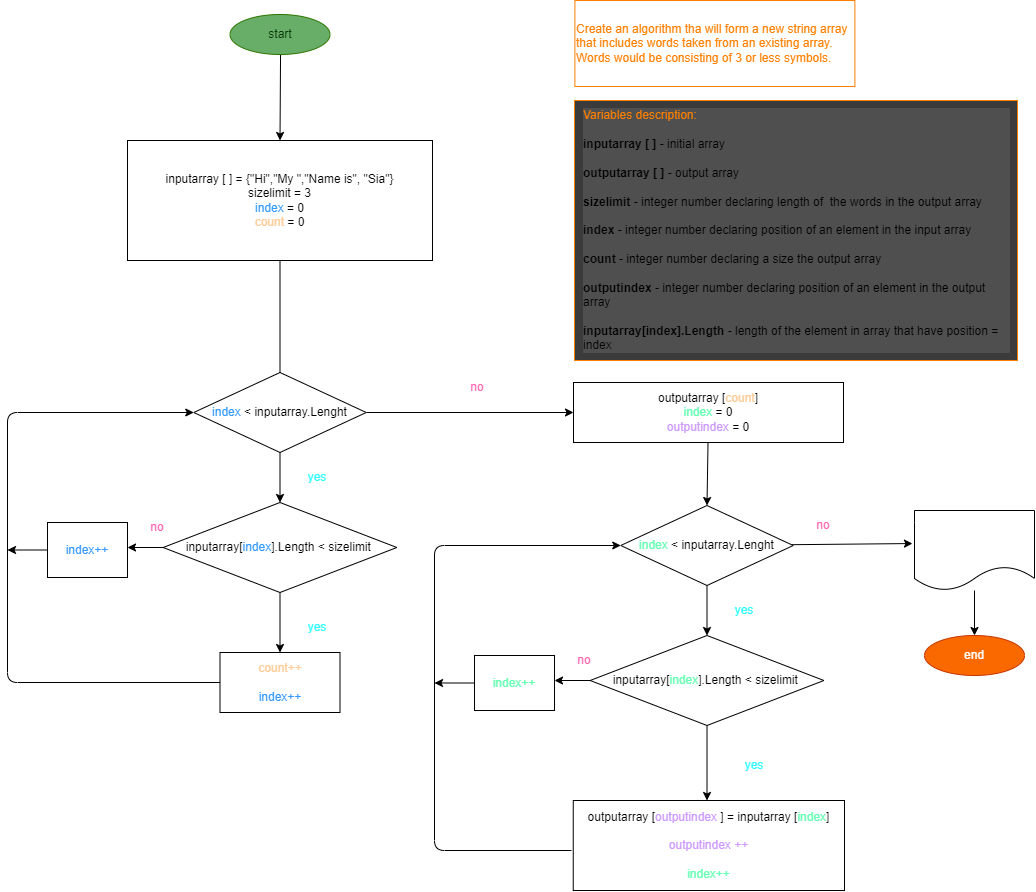

The diagram above was exported from draw.io. Its source (the exported page's mxGraphModel, read from the mxfile embedded in the PNG):
<mxGraphModel dx="1244" dy="1786" grid="1" gridSize="10" guides="1" tooltips="1" connect="1" arrows="1" fold="1" page="1" pageScale="1" pageWidth="850" pageHeight="1100" math="0" shadow="0">
  <root>
    <mxCell id="0" />
    <mxCell id="1" parent="0" />
    <mxCell id="2" style="edgeStyle=none;html=1;entryX=0.5;entryY=0;entryDx=0;entryDy=0;fontColor=#003300;" edge="1" parent="1" source="3" target="5">
      <mxGeometry relative="1" as="geometry" />
    </mxCell>
    <mxCell id="3" value="&lt;font color=&quot;#003300&quot;&gt;start&lt;/font&gt;" style="ellipse;whiteSpace=wrap;html=1;fillColor=#68AD68;fontColor=#ffffff;strokeColor=#2D7600;" vertex="1" parent="1">
      <mxGeometry x="235.5" y="-1086" width="100" height="40" as="geometry" />
    </mxCell>
    <mxCell id="4" style="edgeStyle=none;html=1;entryX=0.5;entryY=0.125;entryDx=0;entryDy=0;entryPerimeter=0;" edge="1" parent="1" source="5" target="8">
      <mxGeometry relative="1" as="geometry" />
    </mxCell>
    <mxCell id="5" value="inputarray [ ] = {&quot;Hi&quot;,&quot;My &quot;,&quot;Name is&quot;, &quot;Sia&quot;}&lt;br&gt;sizelimit = 3&lt;br&gt;&lt;span style=&quot;color: rgb(51 , 153 , 255)&quot;&gt;index&amp;nbsp;&lt;/span&gt;= 0&lt;br&gt;&lt;font color=&quot;#ffcc99&quot;&gt;count&amp;nbsp;&lt;/font&gt;= 0" style="rounded=0;whiteSpace=wrap;html=1;" vertex="1" parent="1">
      <mxGeometry x="133" y="-960" width="305" height="120" as="geometry" />
    </mxCell>
    <mxCell id="6" style="edgeStyle=none;html=1;entryX=0;entryY=0.5;entryDx=0;entryDy=0;" edge="1" parent="1" source="8" target="14">
      <mxGeometry relative="1" as="geometry" />
    </mxCell>
    <mxCell id="7" style="edgeStyle=none;html=1;entryX=0.5;entryY=0;entryDx=0;entryDy=0;fontColor=#FF8000;" edge="1" parent="1" source="8" target="18">
      <mxGeometry relative="1" as="geometry" />
    </mxCell>
    <mxCell id="8" value="&lt;font color=&quot;#3399ff&quot;&gt;index &lt;/font&gt;&amp;lt; inputarray.Lenght" style="rhombus;whiteSpace=wrap;html=1;" vertex="1" parent="1">
      <mxGeometry x="199.25" y="-728" width="172.5" height="80" as="geometry" />
    </mxCell>
    <mxCell id="9" value="&lt;font color=&quot;#ff8000&quot;&gt;Create an algorithm tha will form a new string array that includes words taken from an existing array. Words would be consisting of 3 or less symbols.&lt;/font&gt;" style="text;html=1;strokeColor=#FF8000;fillColor=none;align=left;verticalAlign=middle;whiteSpace=wrap;rounded=0;" vertex="1" parent="1">
      <mxGeometry x="580.38" y="-1100" width="280" height="86" as="geometry" />
    </mxCell>
    <mxCell id="10" style="edgeStyle=none;html=1;entryX=0;entryY=0.5;entryDx=0;entryDy=0;exitX=0;exitY=0.5;exitDx=0;exitDy=0;" edge="1" parent="1" source="11" target="8">
      <mxGeometry relative="1" as="geometry">
        <Array as="points">
          <mxPoint x="13" y="-418" />
          <mxPoint x="13" y="-688" />
        </Array>
      </mxGeometry>
    </mxCell>
    <mxCell id="11" value="&lt;font color=&quot;#ffcc99&quot;&gt;count++&lt;br&gt;&lt;/font&gt;&lt;br&gt;&lt;span style=&quot;color: rgb(51 , 153 , 255)&quot;&gt;index++&lt;/span&gt;" style="rounded=0;whiteSpace=wrap;html=1;" vertex="1" parent="1">
      <mxGeometry x="225.5" y="-448" width="120" height="60" as="geometry" />
    </mxCell>
    <mxCell id="12" value="&lt;span style=&quot;color: rgb(51 , 255 , 255)&quot;&gt;yes&lt;/span&gt;" style="text;html=1;strokeColor=none;fillColor=none;align=center;verticalAlign=middle;whiteSpace=wrap;rounded=0;" vertex="1" parent="1">
      <mxGeometry x="293" y="-488" width="60" height="30" as="geometry" />
    </mxCell>
    <mxCell id="13" style="edgeStyle=none;html=1;entryX=0.5;entryY=0;entryDx=0;entryDy=0;fontColor=#FF8000;" edge="1" parent="1" source="14" target="23">
      <mxGeometry relative="1" as="geometry" />
    </mxCell>
    <mxCell id="14" value="outputarray [&lt;font color=&quot;#ffcc99&quot;&gt;count&lt;/font&gt;]&lt;br&gt;&lt;font color=&quot;#66ffb3&quot;&gt;index &lt;/font&gt;= 0&lt;br&gt;&lt;font color=&quot;#cc99ff&quot;&gt;outputindex &lt;/font&gt;= 0" style="rounded=0;whiteSpace=wrap;html=1;" vertex="1" parent="1">
      <mxGeometry x="579" y="-718" width="270" height="60" as="geometry" />
    </mxCell>
    <mxCell id="15" value="&lt;span style=&quot;color: rgb(255 , 102 , 179)&quot;&gt;no&lt;/span&gt;" style="text;html=1;strokeColor=none;fillColor=none;align=center;verticalAlign=middle;whiteSpace=wrap;rounded=0;" vertex="1" parent="1">
      <mxGeometry x="453" y="-728" width="60" height="30" as="geometry" />
    </mxCell>
    <mxCell id="16" style="edgeStyle=none;html=1;entryX=0.5;entryY=0;entryDx=0;entryDy=0;fontColor=#FF8000;" edge="1" parent="1" source="18" target="11">
      <mxGeometry relative="1" as="geometry" />
    </mxCell>
    <mxCell id="17" style="edgeStyle=none;html=1;fontColor=#FF8000;" edge="1" parent="1" source="18">
      <mxGeometry relative="1" as="geometry">
        <mxPoint x="133" y="-553" as="targetPoint" />
      </mxGeometry>
    </mxCell>
    <mxCell id="18" value="inputarray[&lt;span style=&quot;color: rgb(51 , 153 , 255)&quot;&gt;index&lt;/span&gt;].Length &amp;lt; sizelimit&amp;nbsp;" style="rhombus;whiteSpace=wrap;html=1;" vertex="1" parent="1">
      <mxGeometry x="168.62" y="-598" width="233.75" height="90" as="geometry" />
    </mxCell>
    <mxCell id="19" value="&lt;font color=&quot;#33ffff&quot;&gt;yes&lt;/font&gt;" style="text;html=1;strokeColor=none;fillColor=none;align=center;verticalAlign=middle;whiteSpace=wrap;rounded=0;" vertex="1" parent="1">
      <mxGeometry x="293" y="-638" width="60" height="30" as="geometry" />
    </mxCell>
    <mxCell id="20" value="&lt;font color=&quot;#ff66b3&quot;&gt;no&lt;/font&gt;" style="text;html=1;strokeColor=none;fillColor=none;align=center;verticalAlign=middle;whiteSpace=wrap;rounded=0;" vertex="1" parent="1">
      <mxGeometry x="133" y="-588" width="60" height="30" as="geometry" />
    </mxCell>
    <mxCell id="21" style="edgeStyle=none;html=1;entryX=0.5;entryY=0;entryDx=0;entryDy=0;fontColor=#FF8000;" edge="1" parent="1" source="23" target="25">
      <mxGeometry relative="1" as="geometry" />
    </mxCell>
    <mxCell id="22" style="edgeStyle=none;html=1;entryX=-0.017;entryY=0.413;entryDx=0;entryDy=0;entryPerimeter=0;fontColor=#FF8000;" edge="1" parent="1" source="23" target="37">
      <mxGeometry relative="1" as="geometry" />
    </mxCell>
    <mxCell id="23" value="&lt;span style=&quot;color: rgb(102 , 255 , 179)&quot;&gt;index&amp;nbsp;&lt;/span&gt;&amp;lt; inputarray.Lenght" style="rhombus;whiteSpace=wrap;html=1;" vertex="1" parent="1">
      <mxGeometry x="626.25" y="-595" width="172.5" height="80" as="geometry" />
    </mxCell>
    <mxCell id="24" style="edgeStyle=none;html=1;fontColor=#FF8000;" edge="1" parent="1" source="25">
      <mxGeometry relative="1" as="geometry">
        <mxPoint x="712.5050000000001" y="-300" as="targetPoint" />
      </mxGeometry>
    </mxCell>
    <mxCell id="25" value="inputarray[&lt;span style=&quot;color: rgb(102 , 255 , 179)&quot;&gt;index&lt;/span&gt;].Length &amp;lt; sizelimit&amp;nbsp;" style="rhombus;whiteSpace=wrap;html=1;" vertex="1" parent="1">
      <mxGeometry x="595.63" y="-465" width="233.75" height="90" as="geometry" />
    </mxCell>
    <mxCell id="26" value="&lt;span style=&quot;color: rgb(51 , 255 , 255)&quot;&gt;yes&lt;/span&gt;" style="text;html=1;strokeColor=none;fillColor=none;align=center;verticalAlign=middle;whiteSpace=wrap;rounded=0;" vertex="1" parent="1">
      <mxGeometry x="720" y="-505" width="60" height="30" as="geometry" />
    </mxCell>
    <mxCell id="27" value="&lt;span style=&quot;color: rgb(51 , 255 , 255)&quot;&gt;yes&lt;/span&gt;" style="text;html=1;strokeColor=none;fillColor=none;align=center;verticalAlign=middle;whiteSpace=wrap;rounded=0;" vertex="1" parent="1">
      <mxGeometry x="730" y="-350" width="60" height="30" as="geometry" />
    </mxCell>
    <mxCell id="28" style="edgeStyle=none;html=1;entryX=0;entryY=0.5;entryDx=0;entryDy=0;fontColor=#FF8000;" edge="1" parent="1" target="23">
      <mxGeometry relative="1" as="geometry">
        <mxPoint x="577.0000000000005" y="-250" as="sourcePoint" />
        <Array as="points">
          <mxPoint x="440" y="-250" />
          <mxPoint x="440" y="-555" />
        </Array>
      </mxGeometry>
    </mxCell>
    <mxCell id="29" value="outputarray [&lt;span style=&quot;color: rgb(204 , 153 , 255)&quot;&gt;outputindex&amp;nbsp;&lt;/span&gt;] = inputarray [&lt;span style=&quot;color: rgb(102 , 255 , 179)&quot;&gt;index&lt;/span&gt;]&lt;br&gt;&lt;br&gt;&lt;span style=&quot;color: rgb(204 , 153 , 255)&quot;&gt;outputindex ++&lt;/span&gt;&lt;br&gt;&lt;br&gt;&lt;span style=&quot;color: rgb(102 , 255 , 179)&quot;&gt;index++&lt;/span&gt;" style="rounded=0;whiteSpace=wrap;html=1;" vertex="1" parent="1">
      <mxGeometry x="578.75" y="-300" width="271.25" height="90" as="geometry" />
    </mxCell>
    <mxCell id="30" style="edgeStyle=none;html=1;fontColor=#FF8000;" edge="1" parent="1" source="31">
      <mxGeometry relative="1" as="geometry">
        <mxPoint x="13" y="-550.5" as="targetPoint" />
      </mxGeometry>
    </mxCell>
    <mxCell id="31" value="&lt;font color=&quot;#3399ff&quot;&gt;index++&lt;/font&gt;" style="rounded=0;whiteSpace=wrap;html=1;" vertex="1" parent="1">
      <mxGeometry x="53" y="-578" width="80" height="55" as="geometry" />
    </mxCell>
    <mxCell id="32" style="edgeStyle=none;html=1;fontColor=#FF8000;" edge="1" parent="1">
      <mxGeometry relative="1" as="geometry">
        <mxPoint x="560.0100000000002" y="-420" as="targetPoint" />
        <mxPoint x="595.6300000000001" y="-420" as="sourcePoint" />
      </mxGeometry>
    </mxCell>
    <mxCell id="33" style="edgeStyle=none;html=1;fontColor=#FF8000;" edge="1" parent="1" source="34">
      <mxGeometry relative="1" as="geometry">
        <mxPoint x="440" y="-417.5" as="targetPoint" />
      </mxGeometry>
    </mxCell>
    <mxCell id="34" value="&lt;span style=&quot;color: rgb(102 , 255 , 179)&quot;&gt;index++&lt;/span&gt;" style="rounded=0;whiteSpace=wrap;html=1;" vertex="1" parent="1">
      <mxGeometry x="480.01" y="-445" width="80" height="55" as="geometry" />
    </mxCell>
    <mxCell id="35" value="&lt;span style=&quot;color: rgb(255 , 102 , 179)&quot;&gt;no&lt;/span&gt;" style="text;html=1;strokeColor=none;fillColor=none;align=center;verticalAlign=middle;whiteSpace=wrap;rounded=0;" vertex="1" parent="1">
      <mxGeometry x="560.01" y="-455" width="60" height="30" as="geometry" />
    </mxCell>
    <mxCell id="36" style="edgeStyle=none;html=1;entryX=0.5;entryY=0;entryDx=0;entryDy=0;fontColor=#003300;" edge="1" parent="1" source="37" target="38">
      <mxGeometry relative="1" as="geometry" />
    </mxCell>
    <mxCell id="37" value="&lt;font color=&quot;#ffffff&quot;&gt;outputarray&lt;/font&gt;" style="shape=document;whiteSpace=wrap;html=1;boundedLbl=1;fontColor=#FF8000;" vertex="1" parent="1">
      <mxGeometry x="920" y="-590" width="120" height="80" as="geometry" />
    </mxCell>
    <mxCell id="38" value="&lt;font color=&quot;#ffffff&quot;&gt;end&lt;/font&gt;" style="ellipse;whiteSpace=wrap;html=1;fillColor=#fa6800;fontColor=#000000;strokeColor=#C73500;" vertex="1" parent="1">
      <mxGeometry x="930" y="-465" width="100" height="40" as="geometry" />
    </mxCell>
    <mxCell id="39" value="&lt;span style=&quot;color: rgb(255 , 102 , 179)&quot;&gt;no&lt;/span&gt;" style="text;html=1;strokeColor=none;fillColor=none;align=center;verticalAlign=middle;whiteSpace=wrap;rounded=0;" vertex="1" parent="1">
      <mxGeometry x="798.75" y="-590" width="60" height="30" as="geometry" />
    </mxCell>
    <mxCell id="40" value="&lt;font color=&quot;#ff8000&quot;&gt;Variables description:&lt;br&gt;&lt;/font&gt;&lt;br&gt;&lt;font color=&quot;#000000&quot;&gt;&lt;b&gt;inputarray [ ]&lt;/b&gt; - initial array&lt;/font&gt;&lt;br&gt;&lt;font color=&quot;#000000&quot;&gt;&amp;nbsp;&lt;/font&gt;&lt;br&gt;&lt;font color=&quot;#000000&quot;&gt;&lt;b&gt;outputarray [ ]&lt;/b&gt; - output array&lt;/font&gt;&lt;br&gt;&lt;br&gt;&lt;font color=&quot;#000000&quot;&gt;&lt;b&gt;sizelimit &lt;/b&gt;- integer number declaring length of&amp;nbsp; the words in the output array&lt;/font&gt;&lt;br&gt;&lt;br&gt;&lt;font color=&quot;#000000&quot;&gt;&lt;b&gt;index &lt;/b&gt;- integer number declaring position of an element in the input array&lt;/font&gt;&lt;br&gt;&lt;br&gt;&lt;font color=&quot;#000000&quot;&gt;&lt;b&gt;count &lt;/b&gt;- integer number declaring a size the output array&lt;/font&gt;&lt;br&gt;&lt;br&gt;&lt;font color=&quot;#000000&quot;&gt;&lt;b&gt;outputindex &lt;/b&gt;- integer number declaring position of an element in the output array&lt;/font&gt;&lt;br&gt;&lt;font color=&quot;#000000&quot;&gt;&amp;nbsp;&lt;/font&gt;&lt;br&gt;&lt;b&gt;&lt;span style=&quot;color: rgb(0 , 0 , 0) ; text-align: center&quot;&gt;inputarray[&lt;/span&gt;&lt;span style=&quot;color: rgb(0 , 0 , 0) ; text-align: center&quot;&gt;index&lt;/span&gt;&lt;/b&gt;&lt;span style=&quot;color: rgb(0 , 0 , 0) ; text-align: center&quot;&gt;&lt;b&gt;].Length&lt;/b&gt; - length of the element in array that have position = index&lt;/span&gt;" style="text;html=1;strokeColor=#FF8000;fillColor=#3B3B3B;align=left;verticalAlign=middle;whiteSpace=wrap;rounded=0;labelBackgroundColor=#4F4F4F;spacingTop=0;spacing=9;" vertex="1" parent="1">
      <mxGeometry x="580" y="-1000" width="443" height="260" as="geometry" />
    </mxCell>
  </root>
</mxGraphModel>